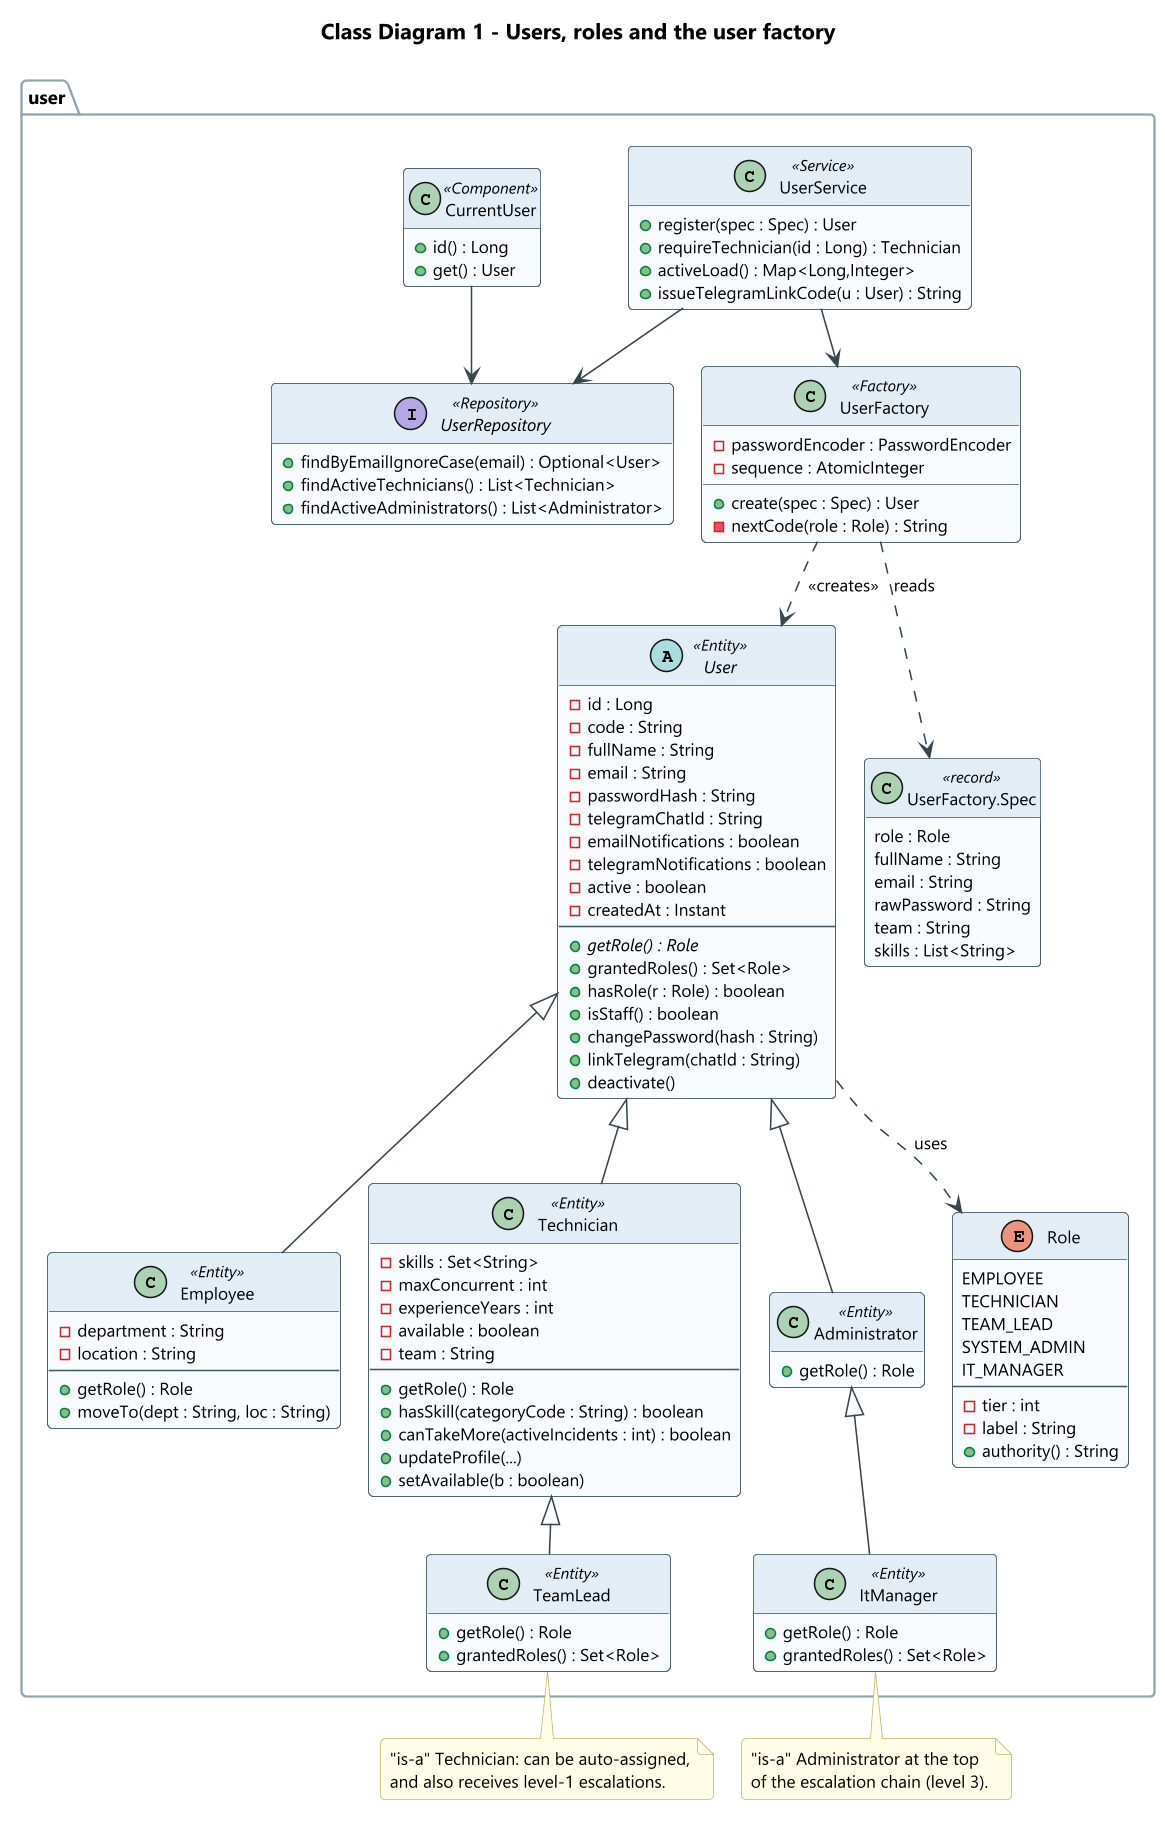

The diagram above was rendered by PlantUML. Its source (embedded in the PNG):
@startuml class-users
!include _style.iuml
title Class Diagram 1 - Users, roles and the user factory

package "user" {
  abstract class User <<Entity>> {
    - id : Long
    - code : String
    - fullName : String
    - email : String
    - passwordHash : String
    - telegramChatId : String
    - emailNotifications : boolean
    - telegramNotifications : boolean
    - active : boolean
    - createdAt : Instant
    --
    + {abstract} getRole() : Role
    + grantedRoles() : Set<Role>
    + hasRole(r : Role) : boolean
    + isStaff() : boolean
    + changePassword(hash : String)
    + linkTelegram(chatId : String)
    + deactivate()
  }

  class Employee <<Entity>> {
    - department : String
    - location : String
    --
    + getRole() : Role
    + moveTo(dept : String, loc : String)
  }

  class Technician <<Entity>> {
    - skills : Set<String>
    - maxConcurrent : int
    - experienceYears : int
    - available : boolean
    - team : String
    --
    + getRole() : Role
    + hasSkill(categoryCode : String) : boolean
    + canTakeMore(activeIncidents : int) : boolean
    + updateProfile(...)
    + setAvailable(b : boolean)
  }

  class TeamLead <<Entity>> {
    + getRole() : Role
    + grantedRoles() : Set<Role>
  }

  class Administrator <<Entity>> {
    + getRole() : Role
  }

  class ItManager <<Entity>> {
    + getRole() : Role
    + grantedRoles() : Set<Role>
  }

  enum Role {
    EMPLOYEE
    TECHNICIAN
    TEAM_LEAD
    SYSTEM_ADMIN
    IT_MANAGER
    --
    - tier : int
    - label : String
    + authority() : String
  }

  class UserFactory <<Factory>> {
    - passwordEncoder : PasswordEncoder
    - sequence : AtomicInteger
    + create(spec : Spec) : User
    - nextCode(role : Role) : String
  }

  class "UserFactory.Spec" as Spec <<record>> {
    role : Role
    fullName : String
    email : String
    rawPassword : String
    team : String
    skills : List<String>
  }

  interface UserRepository <<Repository>> {
    + findByEmailIgnoreCase(email) : Optional<User>
    + findActiveTechnicians() : List<Technician>
    + findActiveAdministrators() : List<Administrator>
  }

  class UserService <<Service>> {
    + register(spec : Spec) : User
    + requireTechnician(id : Long) : Technician
    + activeLoad() : Map<Long,Integer>
    + issueTelegramLinkCode(u : User) : String
  }

  class CurrentUser <<Component>> {
    + id() : Long
    + get() : User
  }
}

User <|-- Employee
User <|-- Technician
Technician <|-- TeamLead
User <|-- Administrator
Administrator <|-- ItManager
User ..> Role : uses
UserFactory ..> Spec : reads
UserFactory ..> User : <<creates>>
UserService --> UserFactory
UserService --> UserRepository
CurrentUser --> UserRepository

note bottom of TeamLead
  "is-a" Technician: can be auto-assigned,
  and also receives level-1 escalations.
end note
note bottom of ItManager
  "is-a" Administrator at the top
  of the escalation chain (level 3).
end note
@enduml